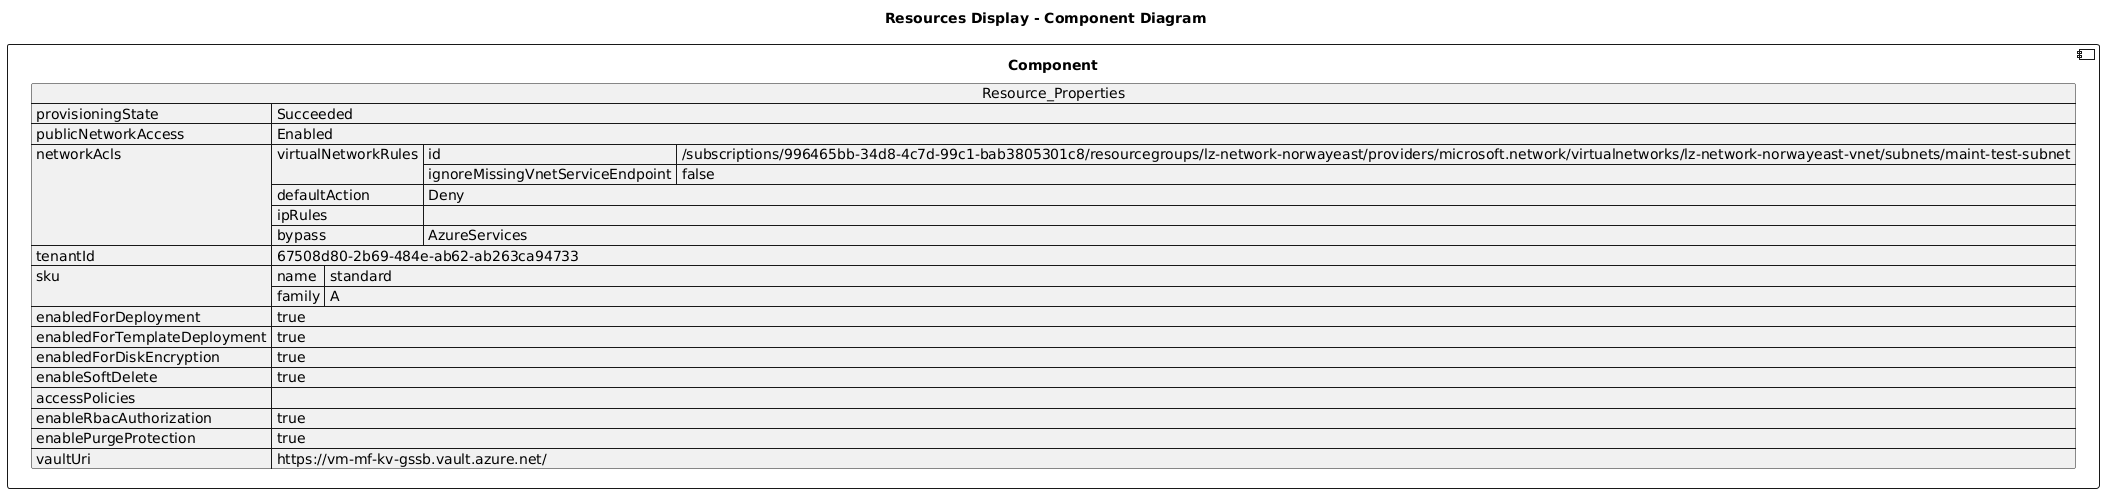

The diagram above was rendered by PlantUML. Its source (embedded in the PNG):
@startuml

title Resources Display - Component Diagram

component Component {

json  Resource_Properties {
  "provisioningState": "Succeeded",
  "publicNetworkAccess": "Enabled",
  "networkAcls": {
    "virtualNetworkRules": [
      {
        "id": "/subscriptions/996465bb-34d8-4c7d-99c1-bab3805301c8/resourcegroups/lz-network-norwayeast/providers/microsoft.network/virtualnetworks/lz-network-norwayeast-vnet/subnets/maint-test-subnet",
        "ignoreMissingVnetServiceEndpoint": false
      }
    ],
    "defaultAction": "Deny",
    "ipRules": [],
    "bypass": "AzureServices"
  },
  "tenantId": "67508d80-2b69-484e-ab62-ab263ca94733",
  "sku": {
    "name": "standard",
    "family": "A"
  },
  "enabledForDeployment": true,
  "enabledForTemplateDeployment": true,
  "enabledForDiskEncryption": true,
  "enableSoftDelete": true,
  "accessPolicies": [],
  "enableRbacAuthorization": true,
  "enablePurgeProtection": true,
  "vaultUri": "https://vm-mf-kv-gssb.vault.azure.net/"
}
}
@enduml